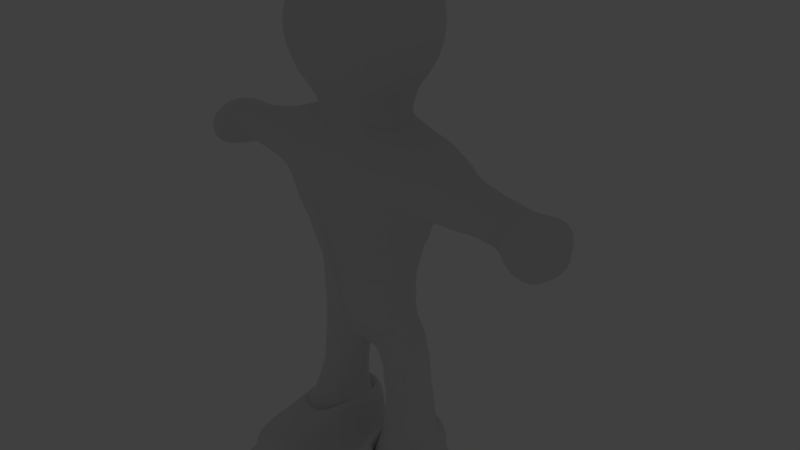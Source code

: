# Source: Guy4.blend  (saved by Blender 2.78.0; exported with 4.5.12 LTS)
import bpy
from mathutils import Matrix  # noqa: F401  (used for matrix-valued properties, if any)

bpy.ops.wm.read_factory_settings(use_empty=True)
scene = bpy.context.scene
scene.name = 'Scene'

# ---- collections
col_collection_1 = bpy.data.collections.new('Collection 1'); scene.collection.children.link(col_collection_1)
col_collection_20 = bpy.data.collections.new('Collection 20'); scene.collection.children.link(col_collection_20)
col_collection_20.hide_render = True
col_collection_20.hide_viewport = True

# ---- materials (node trees are filled in below, after node groups)
mat_material_001 = bpy.data.materials.new('Material.001')
mat_material_001.alpha_threshold = 0.0
mat_material_001.use_transparent_shadow = False
mat_material_001.roughness = 0.5

# ---- material node trees

# ---- world
world_world = bpy.data.worlds.new('World'); scene.world = world_world
world_world.color = (0.05088, 0.05088, 0.05088)
world_world.use_sun_shadow = False
world_world.sun_shadow_jitter_overblur = 0.0
world_world.cycles.sampling_method = 'MANUAL'

# ---- cameras
cam_camera = bpy.data.cameras.new('Camera')
cam_camera.clip_end = 100.0
cam_camera.lens = 35.0
cam_camera.sensor_width = 32.0
cam_camera.sensor_height = 18.0
cam_camera.ortho_scale = 7.314
cam_camera.dof.focus_distance = 0.0
cam_camera.dof.aperture_fstop = 128.0

# ---- lights
light_lamp = bpy.data.lights.new('Lamp', 'POINT')
light_lamp.transmission_factor = 0.0
light_lamp.cutoff_distance = 30.0
light_lamp.energy = 100.0
light_lamp.shadow_buffer_clip_start = 1.001
light_lamp.shadow_soft_size = 0.1
light_lamp.shadow_maximum_resolution = 0.006
light_lamp.use_absolute_resolution = True

# ---- meshes
me_cube_001 = bpy.data.meshes.new('Cube.001')
me_cube_001.from_pydata([(-1.644, -1.025, -0.927), (-1.204, -0.7299, 0.427), (-1.644, 1.025, -0.927), (-1.204, 0.7301, 0.427), (1.636, -1.371, -0.927), (1.26, -0.7678, 0.9), (1.636, 1.371, -0.927), (1.26, 0.7678, 0.9), (-1.644, 0.6153, -0.927), (-1.644, 0.2052, -0.927), (-1.644, -0.2049, -0.927), (-1.644, -0.615, -0.927), (-1.748, -1.025, -0.4352), (-1.477, -0.811, -0.2), (-1.355, -0.7752, 0.1454), (-1.211, 0.001149, 0.6447), (-1.355, 0.7755, 0.1454), (-1.477, 0.8113, -0.2), (-1.748, 1.025, -0.4352), (1.19, 1.371, -0.927), (0.1682, 1.052, -0.927), (-0.1636, 0.9387, -0.927), (-1.024, 0.9659, -0.927), (-0.1419, 0.8167, 0.8548), (0.1466, 0.9157, 1.0), (1.307, 0.7316, 0.2), (1.356, 0.9094, -0.2), (1.56, 1.371, -0.5042), (1.636, -0.8225, -0.927), (1.636, -0.2742, -0.927), (1.636, 0.2742, -0.927), (1.636, 0.8225, -0.927), (1.376, 0.3365, 1.0), (1.376, -0.3365, 1.0), (1.307, -0.7316, 0.2), (1.356, -0.9094, -0.2), (1.56, -1.371, -0.5042), (-1.024, -0.9656, -0.927), (-0.1636, -0.9309, -0.927), (0.1682, -1.045, -0.927), (1.19, -1.371, -0.927), (0.1466, -0.908, 1.0), (-0.1419, -0.8089, 0.8548), (1.217, 0.5457, 1.0), (1.217, 0.2, 1.0), (1.217, -0.2, 1.0), (1.217, -0.5457, 1.0), (0.1466, 0.5509, 1.0), (0.1466, -0.5433, 1.0), (-0.1089, 0.4916, 1.0), (-0.228, 0.1784, 1.0), (-0.228, -0.1782, 1.0), (-0.1089, -0.4838, 1.0), (-0.7392, 0.4194, 0.8729), (-0.756, 0.1624, 1.0), (-0.756, -0.1621, 1.0), (-0.7392, -0.4189, 0.8729), (-1.024, 0.5598, -0.927), (-1.024, 0.1867, -0.927), (-1.024, -0.1864, -0.927), (-1.024, -0.5596, -0.927), (-0.1636, 0.5648, -0.927), (-0.3401, 0.2051, -0.927), (-0.3401, -0.205, -0.927), (-0.3401, -0.615, -0.927), (0.1682, 0.633, -0.927), (0.3401, 0.23, -0.927), (0.3401, -0.23, -0.927), (0.3401, -0.69, -0.927), (1.19, 0.69, -0.927), (1.19, 0.23, -0.927), (1.19, -0.23, -0.927), (1.19, -0.69, -0.927), (1.19, -1.371, -0.346), (0.1682, -1.045, -0.346), (-0.1636, -0.9309, -0.346), (-1.024, -0.9656, -0.346), (1.217, -0.9094, -0.2), (0.1466, -0.908, -0.2), (-0.1419, -0.8089, -0.2), (-0.8926, -0.811, -0.2), (1.038, -0.9094, 0.2), (0.1466, -0.908, 0.2), (-0.1419, -0.8089, 0.2), (-0.9105, -0.811, 0.2), (1.217, -0.9094, 0.6), (0.1466, -0.908, 0.6), (-0.1419, -0.8089, 0.5717), (-0.9105, -0.811, 0.5085), (1.56, 0.8225, -0.5042), (1.56, 0.2742, -0.5042), (1.56, -0.2742, -0.5042), (1.56, -0.8225, -0.5042), (1.356, 0.5457, -0.2), (1.356, 0.2, -0.2), (1.356, -0.2, -0.2), (1.356, -0.5457, -0.2), (1.356, 0.439, 0.2), (1.356, 0.1609, 0.2), (1.356, -0.1609, 0.2), (1.356, -0.439, 0.2), (1.356, 0.5457, 0.6), (1.376, 0.2, 0.6), (1.376, -0.2, 0.6), (1.356, -0.5457, 0.6), (-1.024, 0.9659, -0.346), (-0.1636, 0.9387, -0.346), (0.1682, 1.052, -0.346), (1.19, 1.371, -0.346), (-0.8926, 0.8113, -0.2), (-0.1419, 0.8167, -0.2), (0.1466, 0.9157, -0.2), (1.217, 0.9094, -0.2), (-0.9105, 0.8113, 0.2), (-0.1419, 0.8167, 0.2), (0.1466, 0.9157, 0.2), (1.038, 0.9094, 0.2), (-0.9105, 0.8113, 0.5085), (-0.1419, 0.8167, 0.5717), (0.1466, 0.9157, 0.6), (1.217, 0.9094, 0.6), (-1.748, -0.615, -0.4352), (-1.748, -0.2049, -0.4352), (-1.748, 0.2052, -0.4352), (-1.748, 0.6153, -0.4352), (-1.562, -0.4865, -0.2), (-1.562, -0.1621, -0.2), (-1.562, 0.1624, -0.2), (-1.562, 0.4868, -0.2), (-1.562, -0.4651, 0.1454), (-1.562, -0.1549, 0.1454), (-1.562, 0.1552, 0.1454), (-1.562, 0.4654, 0.1454), (-1.505, -0.4698, 0.4039), (-1.505, -0.1468, 0.3438), (-1.505, 0.1471, 0.3438), (-1.505, 0.4701, 0.4039), (-0.6717, 0.6569, 0.7168), (-0.6717, -0.653, 0.7119), (-1.282, 0.457, 0.582), (-1.32, -0.425, 0.6077), (0.8871, 0.6, 0.2764), (0.8871, 0.2, 0.2764), (0.8871, -0.2, 0.2764), (0.8871, -0.6, 0.2764), (0.2957, 0.6, 0.2764), (0.2957, 0.2, 0.2764), (0.2957, -0.2, 0.2764), (0.2957, -0.6, 0.2764), (-0.2957, 0.6, 0.2764), (-0.2957, 0.2, 0.2764), (-0.2957, -0.2, 0.2764), (-0.2957, -0.6, 0.2764)], [], [(25, 120, 7), (72, 28, 4, 40), (34, 104, 5), (46, 48, 41, 5), (48, 52, 42, 41), (52, 56, 138, 42), (101, 97, 25), (7, 43, 44, 32), (32, 44, 45, 33), (33, 45, 46, 5), (7, 24, 47, 43), (44, 43, 141, 142), (49, 50, 150, 149), (46, 45, 143, 144), (24, 23, 49, 47), (51, 52, 152, 151), (47, 49, 149, 145), (45, 44, 142, 143), (23, 137, 53, 49), (49, 53, 54, 50), (50, 54, 55, 51), (51, 55, 56, 52), (53, 139, 54), (54, 15, 55), (55, 15, 140), (11, 60, 37, 0), (60, 64, 38, 37), (64, 68, 39, 38), (68, 72, 40, 39), (2, 22, 57, 8), (8, 57, 58, 9), (9, 58, 59, 10), (10, 59, 60, 11), (22, 21, 61, 57), (57, 61, 62, 58), (58, 62, 63, 59), (59, 63, 64, 60), (21, 20, 65, 61), (61, 65, 66, 62), (62, 66, 67, 63), (63, 67, 68, 64), (20, 19, 69, 65), (65, 69, 70, 66), (66, 70, 71, 67), (67, 71, 72, 68), (19, 6, 31, 69), (69, 31, 30, 70), (70, 30, 29, 71), (71, 29, 28, 72), (37, 76, 12, 0), (76, 80, 13, 12), (80, 84, 14, 13), (84, 88, 1, 14), (4, 36, 73, 40), (40, 73, 74, 39), (39, 74, 75, 38), (38, 75, 76, 37), (36, 35, 77, 73), (73, 77, 78, 74), (74, 78, 79, 75), (75, 79, 80, 76), (35, 34, 81, 77), (77, 81, 82, 78), (78, 82, 83, 79), (79, 83, 84, 80), (34, 5, 85), (81, 85, 86, 82), (82, 86, 87, 83), (83, 87, 88, 84), (85, 81, 34), (85, 5, 41, 86), (86, 41, 42, 87), (87, 42, 138, 88), (28, 92, 36, 4), (92, 96, 35, 36), (96, 100, 34, 35), (100, 104, 34), (6, 27, 89, 31), (31, 89, 90, 30), (30, 90, 91, 29), (29, 91, 92, 28), (27, 26, 93, 89), (89, 93, 94, 90), (90, 94, 95, 91), (91, 95, 96, 92), (26, 25, 97, 93), (93, 97, 98, 94), (94, 98, 99, 95), (95, 99, 100, 96), (25, 7, 101), (97, 101, 102, 98), (98, 102, 103, 99), (99, 103, 104, 100), (101, 7, 32, 102), (102, 32, 33, 103), (103, 33, 5, 104), (19, 108, 27, 6), (108, 112, 26, 27), (112, 116, 25, 26), (116, 120, 25), (2, 18, 105, 22), (22, 105, 106, 21), (21, 106, 107, 20), (20, 107, 108, 19), (18, 17, 109, 105), (105, 109, 110, 106), (106, 110, 111, 107), (107, 111, 112, 108), (17, 16, 113, 109), (109, 113, 114, 110), (110, 114, 115, 111), (111, 115, 116, 112), (16, 3, 117, 113), (113, 117, 118, 114), (114, 118, 119, 115), (115, 119, 120, 116), (117, 3, 137), (118, 23, 24, 119), (119, 24, 7, 120), (8, 124, 18, 2), (124, 128, 17, 18), (128, 132, 16, 17), (132, 136, 3, 16), (0, 12, 121, 11), (11, 121, 122, 10), (10, 122, 123, 9), (9, 123, 124, 8), (12, 13, 125, 121), (121, 125, 126, 122), (122, 126, 127, 123), (123, 127, 128, 124), (13, 14, 129, 125), (125, 129, 130, 126), (126, 130, 131, 127), (127, 131, 132, 128), (14, 1, 133, 129), (129, 133, 134, 130), (130, 134, 135, 131), (131, 135, 136, 132), (133, 140, 134), (134, 15, 135), (135, 15, 139), (137, 23, 118, 117), (53, 137, 3), (138, 56, 1), (88, 138, 1), (139, 53, 3), (136, 139, 3), (56, 140, 1), (140, 133, 1), (141, 145, 146, 142), (142, 146, 147, 143), (143, 147, 148, 144), (145, 149, 150, 146), (146, 150, 151, 147), (147, 151, 152, 148), (48, 46, 144, 148), (43, 47, 145, 141), (52, 48, 148, 152), (50, 51, 151, 150), (54, 139, 15), (139, 136, 135), (134, 140, 15), (140, 56, 55)])
me_cube_001.use_remesh_preserve_volume = False
me_cube_001.use_remesh_preserve_attributes = False
me_cube_001.use_mirror_vertex_groups = False
me_cube_001.update()
me_cube = bpy.data.meshes.new('Cube')
me_cube.from_pydata([(-1.644, -1.025, -0.927), (-1.204, -0.7299, 0.427), (-1.644, 1.025, -0.927), (-1.204, 0.7301, 0.427), (1.636, -1.371, -0.927), (1.26, -0.7678, 0.9), (1.636, 1.371, -0.927), (1.26, 0.7678, 0.9), (-1.644, 0.6153, -0.927), (-1.644, 0.2052, -0.927), (-1.644, -0.2049, -0.927), (-1.644, -0.615, -0.927), (-1.748, -1.025, -0.4352), (-1.477, -0.811, -0.2), (-1.355, -0.7752, 0.1454), (-1.211, 0.001149, 0.6447), (-1.355, 0.7755, 0.1454), (-1.477, 0.8113, -0.2), (-1.748, 1.025, -0.4352), (1.19, 1.371, -0.927), (0.1682, 1.052, -0.927), (-0.1636, 0.9387, -0.927), (-1.024, 0.9659, -0.927), (-0.1419, 0.8167, 0.8548), (0.1466, 0.9157, 1.0), (1.307, 0.7316, 0.2), (1.356, 0.9094, -0.2), (1.56, 1.371, -0.5042), (1.636, -0.8225, -0.927), (1.636, -0.2742, -0.927), (1.636, 0.2742, -0.927), (1.636, 0.8225, -0.927), (1.376, 0.3365, 1.0), (1.376, -0.3365, 1.0), (1.307, -0.7316, 0.2), (1.356, -0.9094, -0.2), (1.56, -1.371, -0.5042), (-1.024, -0.9656, -0.927), (-0.1636, -0.9309, -0.927), (0.1682, -1.045, -0.927), (1.19, -1.371, -0.927), (0.1466, -0.908, 1.0), (-0.1419, -0.8089, 0.8548), (1.217, 0.5457, 1.0), (1.217, 0.2, 1.0), (1.217, -0.2, 1.0), (1.217, -0.5457, 1.0), (0.1466, 0.5509, 1.0), (0.1466, -0.5433, 1.0), (-0.1089, 0.4916, 1.0), (-0.228, 0.1784, 1.0), (-0.228, -0.1782, 1.0), (-0.1089, -0.4838, 1.0), (-0.7392, 0.4194, 0.8729), (-0.756, 0.1624, 1.0), (-0.756, -0.1621, 1.0), (-0.7392, -0.4189, 0.8729), (-1.024, 0.5598, -0.927), (-1.024, 0.1867, -0.927), (-1.024, -0.1864, -0.927), (-1.024, -0.5596, -0.927), (-0.1636, 0.5648, -0.927), (-0.3401, 0.2051, -0.927), (-0.3401, -0.205, -0.927), (-0.3401, -0.615, -0.927), (0.1682, 0.633, -0.927), (0.3401, 0.23, -0.927), (0.3401, -0.23, -0.927), (0.3401, -0.69, -0.927), (1.19, 0.69, -0.927), (1.19, 0.23, -0.927), (1.19, -0.23, -0.927), (1.19, -0.69, -0.927), (1.19, -1.371, -0.346), (0.1682, -1.045, -0.346), (-0.1636, -0.9309, -0.346), (-1.024, -0.9656, -0.346), (1.217, -0.9094, -0.2), (0.1466, -0.908, -0.2), (-0.1419, -0.8089, -0.2), (-0.8926, -0.811, -0.2), (1.038, -0.9094, 0.2), (0.1466, -0.908, 0.2), (-0.1419, -0.8089, 0.2), (-0.9105, -0.811, 0.2), (1.217, -0.9094, 0.6), (0.1466, -0.908, 0.6), (-0.1419, -0.8089, 0.5717), (-0.9105, -0.811, 0.5085), (1.56, 0.8225, -0.5042), (1.56, 0.2742, -0.5042), (1.56, -0.2742, -0.5042), (1.56, -0.8225, -0.5042), (1.356, 0.5457, -0.2), (1.356, 0.2, -0.2), (1.356, -0.2, -0.2), (1.356, -0.5457, -0.2), (1.356, 0.439, 0.2), (1.356, 0.1609, 0.2), (1.356, -0.1609, 0.2), (1.356, -0.439, 0.2), (1.356, 0.5457, 0.6), (1.376, 0.2, 0.6), (1.376, -0.2, 0.6), (1.356, -0.5457, 0.6), (-1.024, 0.9659, -0.346), (-0.1636, 0.9387, -0.346), (0.1682, 1.052, -0.346), (1.19, 1.371, -0.346), (-0.8926, 0.8113, -0.2), (-0.1419, 0.8167, -0.2), (0.1466, 0.9157, -0.2), (1.217, 0.9094, -0.2), (-0.9105, 0.8113, 0.2), (-0.1419, 0.8167, 0.2), (0.1466, 0.9157, 0.2), (1.038, 0.9094, 0.2), (-0.9105, 0.8113, 0.5085), (-0.1419, 0.8167, 0.5717), (0.1466, 0.9157, 0.6), (1.217, 0.9094, 0.6), (-1.748, -0.615, -0.4352), (-1.748, -0.2049, -0.4352), (-1.748, 0.2052, -0.4352), (-1.748, 0.6153, -0.4352), (-1.562, -0.4865, -0.2), (-1.562, -0.1621, -0.2), (-1.562, 0.1624, -0.2), (-1.562, 0.4868, -0.2), (-1.562, -0.4651, 0.1454), (-1.562, -0.1549, 0.1454), (-1.562, 0.1552, 0.1454), (-1.562, 0.4654, 0.1454), (-1.505, -0.4698, 0.4039), (-1.505, -0.1468, 0.3438), (-1.505, 0.1471, 0.3438), (-1.505, 0.4701, 0.4039), (-0.6717, 0.6569, 0.7168), (-0.6717, -0.653, 0.7119), (-1.282, 0.457, 0.582), (-1.32, -0.425, 0.6077), (0.8871, 0.6, 0.2764), (0.8871, 0.2, 0.2764), (0.8871, -0.2, 0.2764), (0.8871, -0.6, 0.2764), (0.2957, 0.6, 0.2764), (0.2957, 0.2, 0.2764), (0.2957, -0.2, 0.2764), (0.2957, -0.6, 0.2764), (-0.2957, 0.6, 0.2764), (-0.2957, 0.2, 0.2764), (-0.2957, -0.2, 0.2764), (-0.2957, -0.6, 0.2764)], [], [(25, 120, 7), (72, 28, 4, 40), (34, 104, 5), (46, 48, 41, 5), (48, 52, 42, 41), (52, 56, 138, 42), (101, 97, 25), (7, 43, 44, 32), (32, 44, 45, 33), (33, 45, 46, 5), (7, 24, 47, 43), (44, 43, 141, 142), (49, 50, 150, 149), (46, 45, 143, 144), (24, 23, 49, 47), (51, 52, 152, 151), (47, 49, 149, 145), (45, 44, 142, 143), (23, 137, 53, 49), (49, 53, 54, 50), (50, 54, 55, 51), (51, 55, 56, 52), (53, 139, 54), (54, 15, 55), (55, 15, 140), (11, 60, 37, 0), (60, 64, 38, 37), (64, 68, 39, 38), (68, 72, 40, 39), (2, 22, 57, 8), (8, 57, 58, 9), (9, 58, 59, 10), (10, 59, 60, 11), (22, 21, 61, 57), (57, 61, 62, 58), (58, 62, 63, 59), (59, 63, 64, 60), (21, 20, 65, 61), (61, 65, 66, 62), (62, 66, 67, 63), (63, 67, 68, 64), (20, 19, 69, 65), (65, 69, 70, 66), (66, 70, 71, 67), (67, 71, 72, 68), (19, 6, 31, 69), (69, 31, 30, 70), (70, 30, 29, 71), (71, 29, 28, 72), (37, 76, 12, 0), (76, 80, 13, 12), (80, 84, 14, 13), (84, 88, 1, 14), (4, 36, 73, 40), (40, 73, 74, 39), (39, 74, 75, 38), (38, 75, 76, 37), (36, 35, 77, 73), (73, 77, 78, 74), (74, 78, 79, 75), (75, 79, 80, 76), (35, 34, 81, 77), (77, 81, 82, 78), (78, 82, 83, 79), (79, 83, 84, 80), (34, 5, 85), (81, 85, 86, 82), (82, 86, 87, 83), (83, 87, 88, 84), (85, 81, 34), (85, 5, 41, 86), (86, 41, 42, 87), (87, 42, 138, 88), (28, 92, 36, 4), (92, 96, 35, 36), (96, 100, 34, 35), (100, 104, 34), (6, 27, 89, 31), (31, 89, 90, 30), (30, 90, 91, 29), (29, 91, 92, 28), (27, 26, 93, 89), (89, 93, 94, 90), (90, 94, 95, 91), (91, 95, 96, 92), (26, 25, 97, 93), (93, 97, 98, 94), (94, 98, 99, 95), (95, 99, 100, 96), (25, 7, 101), (97, 101, 102, 98), (98, 102, 103, 99), (99, 103, 104, 100), (101, 7, 32, 102), (102, 32, 33, 103), (103, 33, 5, 104), (19, 108, 27, 6), (108, 112, 26, 27), (112, 116, 25, 26), (116, 120, 25), (2, 18, 105, 22), (22, 105, 106, 21), (21, 106, 107, 20), (20, 107, 108, 19), (18, 17, 109, 105), (105, 109, 110, 106), (106, 110, 111, 107), (107, 111, 112, 108), (17, 16, 113, 109), (109, 113, 114, 110), (110, 114, 115, 111), (111, 115, 116, 112), (16, 3, 117, 113), (113, 117, 118, 114), (114, 118, 119, 115), (115, 119, 120, 116), (117, 3, 137), (118, 23, 24, 119), (119, 24, 7, 120), (8, 124, 18, 2), (124, 128, 17, 18), (128, 132, 16, 17), (132, 136, 3, 16), (0, 12, 121, 11), (11, 121, 122, 10), (10, 122, 123, 9), (9, 123, 124, 8), (12, 13, 125, 121), (121, 125, 126, 122), (122, 126, 127, 123), (123, 127, 128, 124), (13, 14, 129, 125), (125, 129, 130, 126), (126, 130, 131, 127), (127, 131, 132, 128), (14, 1, 133, 129), (129, 133, 134, 130), (130, 134, 135, 131), (131, 135, 136, 132), (133, 140, 134), (134, 15, 135), (135, 15, 139), (137, 23, 118, 117), (53, 137, 3), (138, 56, 1), (88, 138, 1), (139, 53, 3), (136, 139, 3), (56, 140, 1), (140, 133, 1), (141, 145, 146, 142), (142, 146, 147, 143), (143, 147, 148, 144), (145, 149, 150, 146), (146, 150, 151, 147), (147, 151, 152, 148), (48, 46, 144, 148), (43, 47, 145, 141), (52, 48, 148, 152), (50, 51, 151, 150), (54, 139, 15), (139, 136, 135), (134, 140, 15), (140, 56, 55)])
me_cube.use_remesh_preserve_volume = False
me_cube.use_remesh_preserve_attributes = False
me_cube.use_mirror_vertex_groups = False
me_cube.update()
me_icosphere = bpy.data.meshes.new('Icosphere')
me_icosphere.from_pydata([(-1.0, 4.441e-16, 2.989), (-0.4472, -0.5257, 2.265), (-0.4472, -0.8506, 3.265), (-0.4472, 4.441e-16, 3.883), (-0.4472, 0.8506, 3.265), (-0.4472, 0.5257, 2.265), (-0.8507, -0.5, 3.151), (-0.8507, -0.309, 2.563), (-0.5257, -0.809, 2.726), (-0.5257, 4.441e-16, 2.138), (-0.8507, 0.309, 2.563), (-0.8507, 4.441e-16, 3.514), (-0.5257, -0.5, 3.677), (-0.8507, 0.5, 3.151), (-0.5257, 0.5, 3.677), (-0.5257, 0.809, 2.726), (-0.4762, 2.995e-16, 1.846), (-0.4543, -0.3546, 1.932), (-1.878, 0.151, 1.041), (-0.4543, 0.3546, 1.932), (-0.9131, -0.6636, 1.406), (-0.7799, -0.07063, 1.873), (-0.8523, -0.5659, 1.661), (-0.742, 0.4867, 1.781), (-1.026, -0.4795, 1.054), (-1.069, 0.07969, 0.6106), (-0.8453, 0.6074, 1.475), (-0.859, -0.5563, 0.7574), (-1.095, 0.1416, 0.8987), (-0.9618, 0.4859, 0.9815), (-0.7526, -0.3236, 0.1116), (-0.702, 0.4875, 0.7005), (-0.903, -7.385e-10, 0.1115), (-0.9595, -5.678e-11, 0.3371), (-0.7427, -0.4505, 0.4531), (-0.7076, -0.2648, -0.05838), (-0.6773, 0.4329, 0.511), (-0.6402, -0.2905, -0.5446), (-0.6838, -0.2648, -0.3012), (-0.6042, 0.4152, 0.2741), (-0.8113, -2.593e-09, -0.4036), (-0.81, -1.693e-09, -0.02149), (-0.6039, 0.3427, 0.02244), (-0.8374, 1.327e-10, -0.5971), (-0.573, -0.3394, -0.7837), (-0.5667, 0.3427, -0.2488), (-0.8875, -1.488e-09, -0.8421), (-0.1506, 0.1261, -1.45), (-0.5997, 0.3061, -0.5442), (-0.5377, -0.2842, -1.205), (-0.6171, 0.3115, -0.7324), (-0.8452, -0.136, -1.187), (-0.5385, 0.4862, -1.116), (-0.8571, 0.2748, -1.108), (-0.3828, 0.4181, -1.522), (-0.213, -0.1019, -1.207), (-0.7765, -0.2085, -1.883), (-0.4859, -0.2393, -1.79), (-0.3596, 0.2799, -2.162), (-0.8172, 0.4069, -1.801), (-0.9508, 0.0794, -1.925), (-0.639, 0.5076, -2.162), (-0.2467, 0.02951, -1.774), (-0.7652, -0.4504, -2.467), (-0.4481, -0.2461, -2.492), (-0.4445, 0.488, -2.744), (-0.9538, 0.3594, -2.195), (-0.9967, -0.2077, -2.505), (-0.7564, 0.5413, -2.744), (-0.3099, 0.1516, -2.398), (-0.8429, -0.9059, -2.815), (-0.4392, -0.4406, -2.703), (-0.3978, 0.4237, -3.007), (-0.9836, 0.4285, -2.661), (-1.051, -0.6043, -2.724), (-0.8166, 0.5477, -3.007), (-0.2588, 0.1733, -2.678), (-0.859, -1.0, -3.007), (-0.4522, -0.6468, -3.007), (-0.6018, -0.1643, -3.007), (-0.9983, 0.3214, -3.007), (-1.042, -0.8771, -3.007), (-0.8243, -0.1263, -3.007), (-0.3042, 0.2029, -3.007), (-1.567, 0.1281, 0.9919), (-1.531, -0.4866, 1.394), (-1.166, -0.07089, 1.74), (-1.161, -0.4917, 1.594), (-1.599, -0.4341, 1.076), (-1.214, 0.382, 1.719), (-1.381, 0.4699, 1.389), (-1.589, 0.2924, 1.042), (-2.629, 0.2311, 0.6986), (-1.886, -0.4092, 1.354), (-1.724, -0.05463, 1.57), (-1.769, -0.3081, 1.529), (-1.988, -0.3654, 1.085), (-1.645, 0.2121, 1.516), (-1.764, 0.3167, 1.34), (-1.833, 0.279, 1.128), (-2.232, 0.1959, 1.016), (-2.282, -0.2911, 1.277), (-2.083, -0.01722, 1.464), (-2.174, -0.2896, 1.479), (-2.347, -0.2879, 1.051), (-2.083, 0.1795, 1.461), (-2.188, 0.2929, 1.258), (-2.215, 0.2917, 1.085), (-2.649, -0.5492, 1.133), (-2.372, 0.02984, 1.476), (-2.467, -0.3983, 1.439), (-2.771, -0.425, 0.7813), (-2.432, 0.3741, 1.252), (-2.465, 0.4165, 1.121), (-2.448, 0.3571, 0.987), (-2.858, 0.2706, 0.7692), (-3.009, 0.1225, 1.152), (-2.92, -0.3878, 1.181), (-2.744, 0.07233, 1.505), (-2.796, -0.3166, 1.419), (-2.966, -0.167, 0.8447), (-2.719, 0.4571, 1.326), (-2.776, 0.5004, 1.152), (-2.848, 0.3228, 0.8821), (0.0, -1.0, 2.989), (0.0, -0.809, 2.401), (0.0, -0.309, 3.94), (0.0, -0.809, 3.576), (0.0, 0.809, 3.576), (0.0, 0.309, 3.94), (0.0, 0.809, 2.401), (0.0, 1.0, 2.989), (0.0, 0.5457, 2.023), (0.0, -0.5457, 2.023), (0.0, 0.6986, 1.668), (0.0, -0.6717, 1.719), (0.0, 0.8116, 1.32), (0.0, -0.8104, 1.371), (0.0, 0.8116, 1.06), (0.0, -0.8831, 1.015), (0.0, 0.7659, 0.7127), (0.0, -0.7227, 0.6386), (0.0, 0.6913, 0.3143), (0.0, -0.6681, 0.2428), (0.0, 0.6278, 0.1253), (0.0, -0.6123, 0.012), (0.0, 0.5274, -0.03685), (0.0, -0.5352, -0.1975), (0.0, 0.5315, -0.2406), (0.0, -0.5352, -0.2438), (0.0, 0.5497, -0.4908), (0.0, -0.5003, -0.5392), (0.0, -0.2627, -1.192), (0.0, 0.4636, -0.8429), (0.0, 0.2898, -1.089), (0.0, -0.4361, -0.8398)], [], [(0, 7, 6), (1, 7, 9), (0, 6, 11), (0, 11, 13), (0, 13, 10), (2, 8, 124), (3, 12, 126), (4, 14, 128), (5, 15, 130), (1, 133, 125), (2, 124, 127), (3, 126, 129), (4, 128, 131), (5, 132, 19), (130, 15, 131), (15, 4, 131), (128, 14, 129), (14, 3, 129), (126, 12, 127), (12, 2, 127), (124, 8, 125), (8, 1, 125), (9, 17, 1), (9, 19, 16), (10, 15, 5), (10, 13, 15), (13, 4, 15), (13, 14, 4), (13, 11, 14), (11, 3, 14), (11, 12, 3), (11, 6, 12), (6, 2, 12), (9, 10, 5), (9, 7, 10), (7, 0, 10), (6, 8, 2), (6, 7, 8), (7, 1, 8), (44, 55, 155), (17, 135, 133), (17, 21, 22), (19, 134, 23), (19, 21, 16), (22, 137, 135), (22, 86, 87), (23, 136, 26), (24, 84, 28), (26, 138, 29), (29, 90, 26), (21, 89, 86), (20, 139, 137), (138, 31, 29), (28, 31, 25), (139, 27, 141), (24, 25, 27), (140, 36, 31), (25, 34, 27), (25, 36, 33), (141, 34, 143), (51, 57, 49), (142, 39, 36), (33, 39, 32), (143, 30, 145), (33, 30, 34), (32, 35, 30), (32, 42, 41), (145, 35, 147), (144, 42, 39), (41, 45, 40), (147, 38, 149), (41, 38, 35), (146, 45, 42), (40, 37, 38), (40, 48, 43), (38, 151, 149), (45, 150, 48), (43, 44, 37), (43, 50, 46), (37, 155, 151), (48, 153, 50), (152, 55, 47), (50, 52, 53), (154, 52, 153), (152, 54, 154), (47, 62, 58), (53, 59, 60), (54, 59, 52), (47, 61, 54), (46, 53, 51), (46, 49, 44), (61, 66, 59), (58, 68, 61), (56, 67, 63), (57, 69, 62), (58, 69, 65), (49, 62, 55), (51, 60, 56), (64, 76, 69), (65, 76, 72), (63, 71, 64), (67, 73, 74), (68, 73, 66), (60, 66, 67), (56, 64, 57), (70, 78, 71), (74, 80, 81), (75, 80, 73), (72, 82, 75), (70, 81, 77), (63, 74, 70), (65, 75, 68), (78, 77, 79), (78, 79, 83), (81, 80, 82), (79, 77, 82), (77, 81, 82), (72, 83, 79), (71, 83, 76), (91, 98, 90), (91, 18, 99), (86, 95, 87), (86, 97, 94), (28, 91, 29), (26, 89, 23), (24, 85, 88), (20, 87, 85), (95, 102, 103), (94, 105, 102), (96, 101, 104), (18, 104, 100), (90, 97, 89), (85, 95, 93), (84, 96, 18), (88, 93, 96), (104, 92, 100), (101, 110, 108), (106, 112, 105), (107, 113, 106), (18, 107, 99), (99, 106, 98), (98, 105, 97), (93, 103, 101), (114, 122, 113), (92, 123, 114), (110, 118, 119), (112, 118, 109), (104, 108, 111), (105, 109, 102), (103, 109, 110), (100, 114, 107), (119, 116, 117), (121, 116, 118), (116, 120, 117), (116, 123, 115), (112, 122, 121), (108, 119, 117), (92, 120, 115), (111, 117, 120), (1, 17, 133), (5, 130, 132), (9, 16, 17), (9, 5, 19), (44, 49, 55), (17, 22, 135), (17, 16, 21), (19, 132, 134), (19, 23, 21), (22, 20, 137), (22, 21, 86), (23, 134, 136), (24, 88, 84), (26, 136, 138), (29, 91, 90), (21, 23, 89), (20, 24, 139), (138, 140, 31), (28, 29, 31), (139, 24, 27), (24, 28, 25), (140, 142, 36), (25, 33, 34), (25, 31, 36), (141, 27, 34), (51, 56, 57), (142, 144, 39), (33, 36, 39), (143, 34, 30), (33, 32, 30), (32, 41, 35), (32, 39, 42), (145, 30, 35), (144, 146, 42), (41, 42, 45), (147, 35, 38), (41, 40, 38), (146, 148, 45), (40, 43, 37), (40, 45, 48), (38, 37, 151), (45, 148, 150), (43, 46, 44), (43, 48, 50), (37, 44, 155), (48, 150, 153), (152, 155, 55), (50, 153, 52), (154, 54, 52), (152, 47, 54), (47, 55, 62), (53, 52, 59), (54, 61, 59), (47, 58, 61), (46, 50, 53), (46, 51, 49), (61, 68, 66), (58, 65, 68), (56, 60, 67), (57, 64, 69), (58, 62, 69), (49, 57, 62), (51, 53, 60), (64, 71, 76), (65, 69, 76), (63, 70, 71), (67, 66, 73), (68, 75, 73), (60, 59, 66), (56, 63, 64), (70, 77, 78), (74, 73, 80), (75, 82, 80), (72, 79, 82), (70, 74, 81), (63, 67, 74), (65, 72, 75), (72, 76, 83), (71, 78, 83), (91, 99, 98), (91, 84, 18), (86, 94, 95), (86, 89, 97), (28, 84, 91), (26, 90, 89), (24, 20, 85), (20, 22, 87), (95, 94, 102), (94, 97, 105), (96, 93, 101), (18, 96, 104), (90, 98, 97), (85, 87, 95), (84, 88, 96), (88, 85, 93), (104, 111, 92), (101, 103, 110), (106, 113, 112), (107, 114, 113), (18, 100, 107), (99, 107, 106), (98, 106, 105), (93, 95, 103), (114, 123, 122), (92, 115, 123), (110, 109, 118), (112, 121, 118), (104, 101, 108), (105, 112, 109), (103, 102, 109), (100, 92, 114), (119, 118, 116), (121, 122, 116), (116, 115, 120), (116, 122, 123), (112, 113, 122), (108, 110, 119), (92, 111, 120), (111, 108, 117)])
me_icosphere.polygons.foreach_set('use_smooth', [True] * 278)
_uv = me_icosphere.uv_layers.new(name='UVMap')
_uv.uv.foreach_set('vector', [0.6747, 0.1552, 0.7117, 0.1078, 0.7316, 0.1608, 0.755, 0.07075, 0.7117, 0.1078, 0.6982, 0.04084, 0.6747, 0.1552, 0.7316, 0.1608, 0.7002, 0.2176, 0.942, 0.449, 0.9169, 0.5074, 0.8861, 0.4519, 0.942, 0.449, 0.8861, 0.4519, 0.911, 0.3934, 0.7747, 0.1619, 0.7644, 0.122, 0.8067, 0.1404, 0.7537, 0.2587, 0.7627, 0.2027, 0.8067, 0.234, 0.8412, 0.4537, 0.8547, 0.4963, 0.8071, 0.4779, 0.8592, 0.358, 0.8516, 0.4114, 0.8071, 0.3796, 0.755, 0.07075, 0.8067, 0.04158, 0.8067, 0.09049, 0.7747, 0.1619, 0.8067, 0.1404, 0.8067, 0.184, 0.7537, 0.2587, 0.8067, 0.234, 0.8067, 0.3003, 0.8412, 0.4537, 0.8071, 0.4779, 0.8071, 0.4312, 0.8592, 0.358, 0.8071, 0.3319, 0.8627, 0.3152, 0.8071, 0.3796, 0.8516, 0.4114, 0.8071, 0.4312, 0.8516, 0.4114, 0.8412, 0.4537, 0.8071, 0.4312, 0.8071, 0.4779, 0.8547, 0.4963, 0.8071, 0.5382, 0.8547, 0.4963, 0.8697, 0.55, 0.8071, 0.5382, 0.8067, 0.234, 0.7627, 0.2027, 0.8067, 0.184, 0.7627, 0.2027, 0.7747, 0.1619, 0.8067, 0.184, 0.8067, 0.1404, 0.7644, 0.122, 0.8067, 0.09049, 0.7644, 0.122, 0.755, 0.07075, 0.8067, 0.09049, 0.6982, 0.04084, 0.7472, 0.02774, 0.755, 0.07075, 0.9103, 0.3216, 0.8627, 0.3152, 0.8966, 0.2903, 0.911, 0.3934, 0.8516, 0.4114, 0.8592, 0.358, 0.911, 0.3934, 0.8861, 0.4519, 0.8516, 0.4114, 0.8861, 0.4519, 0.8412, 0.4537, 0.8516, 0.4114, 0.8861, 0.4519, 0.8547, 0.4963, 0.8412, 0.4537, 0.8861, 0.4519, 0.9169, 0.5074, 0.8547, 0.4963, 0.9169, 0.5074, 0.8697, 0.55, 0.8547, 0.4963, 0.7002, 0.2176, 0.7627, 0.2027, 0.7537, 0.2587, 0.7002, 0.2176, 0.7316, 0.1608, 0.7627, 0.2027, 0.7316, 0.1608, 0.7747, 0.1619, 0.7627, 0.2027, 0.9103, 0.3216, 0.911, 0.3934, 0.8592, 0.358, 0.6982, 0.04084, 0.7117, 0.1078, 0.6447, 0.09493, 0.7117, 0.1078, 0.6747, 0.1552, 0.6447, 0.09493, 0.7316, 0.1608, 0.7644, 0.122, 0.7747, 0.1619, 0.7316, 0.1608, 0.7117, 0.1078, 0.7644, 0.122, 0.7117, 0.1078, 0.755, 0.07075, 0.7644, 0.122, 0.6026, 0.4943, 0.6237, 0.5366, 0.6564, 0.4987, 0.1196, 0.321, 0.1677, 0.2898, 0.1677, 0.3217, 0.1196, 0.321, 0.08098, 0.3364, 0.08491, 0.2847, 0.5319, 0.3166, 0.4831, 0.2798, 0.5575, 0.2943, 0.5319, 0.3166, 0.5747, 0.3464, 0.5446, 0.3496, 0.08491, 0.2847, 0.1677, 0.2546, 0.1677, 0.2898, 0.2525, 0.4995, 0.2375, 0.5651, 0.2201, 0.5172, 0.5575, 0.2943, 0.4831, 0.2453, 0.5659, 0.2615, 0.1878, 0.4562, 0.09479, 0.4596, 0.1271, 0.4159, 0.5659, 0.2615, 0.4831, 0.2206, 0.5804, 0.2126, 0.1037, 0.3812, 0.04662, 0.4117, 0.05493, 0.3503, 0.2825, 0.5535, 0.2459, 0.6138, 0.2375, 0.5651, 0.08035, 0.2582, 0.1677, 0.2214, 0.1677, 0.2546, 0.4831, 0.2206, 0.5568, 0.1835, 0.5804, 0.2126, 0.6105, 0.1932, 0.5568, 0.1835, 0.6079, 0.1654, 0.1677, 0.2214, 0.08417, 0.1933, 0.1677, 0.1821, 0.06455, 0.2208, 0.02721, 0.1622, 0.08417, 0.1933, 0.4831, 0.1878, 0.5557, 0.1638, 0.5568, 0.1835, 0.02721, 0.1622, 0.09028, 0.1614, 0.08417, 0.1933, 0.6079, 0.1654, 0.5557, 0.1638, 0.6017, 0.1372, 0.1677, 0.1821, 0.09028, 0.1614, 0.1677, 0.1437, 0.5548, 0.5262, 0.5739, 0.5719, 0.5865, 0.5331, 0.4831, 0.1492, 0.548, 0.14, 0.5557, 0.1638, 0.6017, 0.1372, 0.548, 0.14, 0.5947, 0.1162, 0.1677, 0.1437, 0.08633, 0.1249, 0.1677, 0.1202, 0.04498, 0.139, 0.08633, 0.1249, 0.09028, 0.1614, 0.05208, 0.1177, 0.08984, 0.08956, 0.08633, 0.1249, 0.5947, 0.1162, 0.5476, 0.09721, 0.5857, 0.08774, 0.1677, 0.1202, 0.08984, 0.08956, 0.1677, 0.09803, 0.4831, 0.1296, 0.5476, 0.09721, 0.548, 0.14, 0.5857, 0.08774, 0.5424, 0.07068, 0.582, 0.05164, 0.1677, 0.09803, 0.09409, 0.06545, 0.1677, 0.07578, 0.06116, 0.0885, 0.09409, 0.06545, 0.08984, 0.08956, 0.4831, 0.09471, 0.5424, 0.07068, 0.5476, 0.09721, 0.06628, 0.05184, 0.101, 0.0412, 0.09409, 0.06545, 0.582, 0.05164, 0.5449, 0.04081, 0.5821, 0.03305, 0.09409, 0.06545, 0.1677, 0.04632, 0.1677, 0.07578, 0.5424, 0.07068, 0.4831, 0.0499, 0.5449, 0.04081, 0.06669, 0.0328, 0.1105, 0.01785, 0.101, 0.0412, 0.5821, 0.03305, 0.5447, 0.02241, 0.5835, 0.009061, 0.101, 0.0412, 0.1677, 0.01636, 0.1677, 0.04632, 0.5449, 0.04081, 0.4831, 0.01578, 0.5447, 0.02241, 0.6581, 0.5347, 0.6237, 0.5366, 0.6453, 0.5486, 0.4355, 0.6352, 0.3959, 0.6058, 0.4338, 0.6019, 0.3708, 0.6158, 0.3959, 0.6058, 0.3785, 0.6401, 0.3255, 0.5916, 0.3732, 0.5884, 0.3708, 0.6158, 0.6453, 0.5486, 0.6082, 0.5746, 0.6341, 0.6181, 0.4338, 0.6019, 0.4047, 0.5476, 0.4458, 0.5312, 0.3732, 0.5884, 0.4047, 0.5476, 0.3959, 0.6058, 0.3377, 0.5787, 0.3768, 0.5112, 0.3732, 0.5884, 0.471, 0.6244, 0.4338, 0.6019, 0.4704, 0.5943, 0.5594, 0.4945, 0.5865, 0.5331, 0.6026, 0.4943, 0.3768, 0.5112, 0.4035, 0.5109, 0.4047, 0.5476, 0.3426, 0.5099, 0.3753, 0.4574, 0.3768, 0.5112, 0.4728, 0.5532, 0.4623, 0.4774, 0.4947, 0.4891, 0.5739, 0.5719, 0.6012, 0.636, 0.6082, 0.5746, 0.6341, 0.6181, 0.6012, 0.636, 0.6351, 0.6715, 0.5865, 0.5331, 0.6082, 0.5746, 0.6237, 0.5366, 0.4704, 0.5943, 0.4458, 0.5312, 0.4728, 0.5532, 0.5567, 0.6414, 0.6007, 0.6636, 0.6012, 0.636, 0.6351, 0.6715, 0.6007, 0.6636, 0.6257, 0.6972, 0.5203, 0.6294, 0.5383, 0.6641, 0.5567, 0.6414, 0.4623, 0.4774, 0.3999, 0.4647, 0.4978, 0.4524, 0.3753, 0.4574, 0.3999, 0.4647, 0.4035, 0.5109, 0.4458, 0.5312, 0.4035, 0.5109, 0.4623, 0.4774, 0.5465, 0.5672, 0.5567, 0.6414, 0.5739, 0.5719, 0.4775, 0.6655, 0.5178, 0.6935, 0.5383, 0.6641, 0.4978, 0.4524, 0.4086, 0.4303, 0.5226, 0.4254, 0.3802, 0.4313, 0.4086, 0.4303, 0.3999, 0.4647, 0.3057, 0.3883, 0.3345, 0.3269, 0.3482, 0.3911, 0.5325, 0.451, 0.5226, 0.4254, 0.5431, 0.4327, 0.4947, 0.4891, 0.4978, 0.4524, 0.5325, 0.451, 0.3447, 0.4578, 0.3802, 0.4313, 0.3753, 0.4574, 0.2879, 0.2854, 0.319, 0.2431, 0.3125, 0.3281, 0.2879, 0.2854, 0.3125, 0.3281, 0.2921, 0.3693, 0.3391, 0.2509, 0.3606, 0.3657, 0.3345, 0.3269, 0.3125, 0.3281, 0.319, 0.2431, 0.3345, 0.3269, 0.319, 0.2431, 0.3391, 0.2509, 0.3345, 0.3269, 0.3057, 0.3883, 0.2921, 0.3693, 0.3125, 0.3281, 0.5383, 0.6641, 0.602, 0.6955, 0.6007, 0.6636, 0.0774, 0.4507, 0.03896, 0.4568, 0.04662, 0.4117, 0.0774, 0.4507, 0.07132, 0.4873, 0.05817, 0.4741, 0.2375, 0.5651, 0.1598, 0.5587, 0.2201, 0.5172, 0.2375, 0.5651, 0.1886, 0.615, 0.1736, 0.5854, 0.1271, 0.4159, 0.0774, 0.4507, 0.1037, 0.3812, 0.2838, 0.6521, 0.2459, 0.6138, 0.2988, 0.6157, 0.1878, 0.4562, 0.1726, 0.5237, 0.1429, 0.5019, 0.2295, 0.4779, 0.2201, 0.5172, 0.1726, 0.5237, 0.1598, 0.5587, 0.134, 0.5992, 0.1181, 0.5741, 0.1736, 0.5854, 0.1379, 0.6202, 0.134, 0.5992, 0.1113, 0.5293, 0.1006, 0.5609, 0.08445, 0.5498, 0.07132, 0.4873, 0.08445, 0.5498, 0.05094, 0.521, 0.2216, 0.6472, 0.1886, 0.615, 0.2459, 0.6138, 0.1726, 0.5237, 0.1598, 0.5587, 0.1382, 0.545, 0.09479, 0.4596, 0.1113, 0.5293, 0.07132, 0.4873, 0.1429, 0.5019, 0.1382, 0.545, 0.1113, 0.5293, 0.08445, 0.5498, 0.04613, 0.5578, 0.05094, 0.521, 0.1006, 0.5609, 0.09246, 0.5796, 0.07472, 0.5728, 0.126, 0.6461, 0.09739, 0.6503, 0.1379, 0.6202, 0.03995, 0.5148, 0.02062, 0.536, 0.02539, 0.5024, 0.07132, 0.4873, 0.03995, 0.5148, 0.05817, 0.4741, 0.05817, 0.4741, 0.02539, 0.5024, 0.03896, 0.4568, 0.1745, 0.6388, 0.1379, 0.6202, 0.1886, 0.615, 0.1382, 0.545, 0.1181, 0.5741, 0.1006, 0.5609, 0.03324, 0.5395, 0.004971, 0.5639, 0.02062, 0.536, 0.04613, 0.5578, 0.03428, 0.5684, 0.03324, 0.5395, 0.09246, 0.5796, 0.07819, 0.6101, 0.07576, 0.5877, 0.09739, 0.6503, 0.07819, 0.6101, 0.107, 0.6088, 0.08445, 0.5498, 0.07472, 0.5728, 0.06448, 0.569, 0.1379, 0.6202, 0.107, 0.6088, 0.134, 0.5992, 0.1181, 0.5741, 0.107, 0.6088, 0.09246, 0.5796, 0.05094, 0.521, 0.03324, 0.5395, 0.03995, 0.5148, 0.07576, 0.5877, 0.03515, 0.6052, 0.06744, 0.5803, 0.06897, 0.6384, 0.03515, 0.6052, 0.07819, 0.6101, 0.03515, 0.6052, 0.05632, 0.5743, 0.06744, 0.5803, 0.03515, 0.6052, 0.03428, 0.5684, 0.04254, 0.5672, 0.09739, 0.6503, 0.05511, 0.6521, 0.06897, 0.6384, 0.07472, 0.5728, 0.07576, 0.5877, 0.06744, 0.5803, 0.04613, 0.5578, 0.05632, 0.5743, 0.04254, 0.5672, 0.06448, 0.569, 0.06744, 0.5803, 0.05632, 0.5743, 0.755, 0.07075, 0.7472, 0.02774, 0.8067, 0.04158, 0.8592, 0.358, 0.8071, 0.3796, 0.8071, 0.3319, 0.6982, 0.04084, 0.7082, 0.00619, 0.7472, 0.02774, 0.9103, 0.3216, 0.8592, 0.358, 0.8627, 0.3152, 0.6026, 0.4943, 0.5865, 0.5331, 0.6237, 0.5366, 0.1196, 0.321, 0.08491, 0.2847, 0.1677, 0.2898, 0.1196, 0.321, 0.1058, 0.353, 0.08098, 0.3364, 0.5319, 0.3166, 0.4831, 0.3175, 0.4831, 0.2798, 0.5319, 0.3166, 0.5575, 0.2943, 0.5747, 0.3464, 0.08491, 0.2847, 0.08035, 0.2582, 0.1677, 0.2546, 0.2525, 0.4995, 0.2825, 0.5535, 0.2375, 0.5651, 0.5575, 0.2943, 0.4831, 0.2798, 0.4831, 0.2453, 0.1878, 0.4562, 0.1429, 0.5019, 0.09479, 0.4596, 0.5659, 0.2615, 0.4831, 0.2453, 0.4831, 0.2206, 0.1037, 0.3812, 0.0774, 0.4507, 0.04662, 0.4117, 0.2825, 0.5535, 0.2988, 0.6157, 0.2459, 0.6138, 0.08035, 0.2582, 0.06455, 0.2208, 0.1677, 0.2214, 0.4831, 0.2206, 0.4831, 0.1878, 0.5568, 0.1835, 0.6105, 0.1932, 0.5804, 0.2126, 0.5568, 0.1835, 0.1677, 0.2214, 0.06455, 0.2208, 0.08417, 0.1933, 0.06455, 0.2208, 0.0121, 0.1866, 0.02721, 0.1622, 0.4831, 0.1878, 0.4831, 0.1492, 0.5557, 0.1638, 0.02721, 0.1622, 0.04498, 0.139, 0.09028, 0.1614, 0.6079, 0.1654, 0.5568, 0.1835, 0.5557, 0.1638, 0.1677, 0.1821, 0.08417, 0.1933, 0.09028, 0.1614, 0.5548, 0.5262, 0.5465, 0.5672, 0.5739, 0.5719, 0.4831, 0.1492, 0.4831, 0.1296, 0.548, 0.14, 0.6017, 0.1372, 0.5557, 0.1638, 0.548, 0.14, 0.1677, 0.1437, 0.09028, 0.1614, 0.08633, 0.1249, 0.04498, 0.139, 0.05208, 0.1177, 0.08633, 0.1249, 0.05208, 0.1177, 0.06116, 0.0885, 0.08984, 0.08956, 0.5947, 0.1162, 0.548, 0.14, 0.5476, 0.09721, 0.1677, 0.1202, 0.08633, 0.1249, 0.08984, 0.08956, 0.4831, 0.1296, 0.4831, 0.09471, 0.5476, 0.09721, 0.5857, 0.08774, 0.5476, 0.09721, 0.5424, 0.07068, 0.1677, 0.09803, 0.08984, 0.08956, 0.09409, 0.06545, 0.06116, 0.0885, 0.06628, 0.05184, 0.09409, 0.06545, 0.4831, 0.09471, 0.4831, 0.07396, 0.5424, 0.07068, 0.06628, 0.05184, 0.06669, 0.0328, 0.101, 0.0412, 0.582, 0.05164, 0.5424, 0.07068, 0.5449, 0.04081, 0.09409, 0.06545, 0.101, 0.0412, 0.1677, 0.04632, 0.5424, 0.07068, 0.4831, 0.07396, 0.4831, 0.0499, 0.06669, 0.0328, 0.0655, 0.008158, 0.1105, 0.01785, 0.5821, 0.03305, 0.5449, 0.04081, 0.5447, 0.02241, 0.101, 0.0412, 0.1105, 0.01785, 0.1677, 0.01636, 0.5449, 0.04081, 0.4831, 0.0499, 0.4831, 0.01578, 0.6581, 0.5347, 0.6564, 0.4987, 0.6237, 0.5366, 0.4355, 0.6352, 0.3785, 0.6401, 0.3959, 0.6058, 0.3708, 0.6158, 0.3732, 0.5884, 0.3959, 0.6058, 0.3255, 0.5916, 0.3377, 0.5787, 0.3732, 0.5884, 0.6453, 0.5486, 0.6237, 0.5366, 0.6082, 0.5746, 0.4338, 0.6019, 0.3959, 0.6058, 0.4047, 0.5476, 0.3732, 0.5884, 0.3768, 0.5112, 0.4047, 0.5476, 0.3377, 0.5787, 0.3426, 0.5099, 0.3768, 0.5112, 0.471, 0.6244, 0.4355, 0.6352, 0.4338, 0.6019, 0.5594, 0.4945, 0.5548, 0.5262, 0.5865, 0.5331, 0.3768, 0.5112, 0.3753, 0.4574, 0.4035, 0.5109, 0.3426, 0.5099, 0.3447, 0.4578, 0.3753, 0.4574, 0.4728, 0.5532, 0.4458, 0.5312, 0.4623, 0.4774, 0.5739, 0.5719, 0.5567, 0.6414, 0.6012, 0.636, 0.6341, 0.6181, 0.6082, 0.5746, 0.6012, 0.636, 0.5865, 0.5331, 0.5739, 0.5719, 0.6082, 0.5746, 0.4704, 0.5943, 0.4338, 0.6019, 0.4458, 0.5312, 0.5567, 0.6414, 0.5383, 0.6641, 0.6007, 0.6636, 0.6351, 0.6715, 0.6012, 0.636, 0.6007, 0.6636, 0.5203, 0.6294, 0.4775, 0.6655, 0.5383, 0.6641, 0.4623, 0.4774, 0.4035, 0.5109, 0.3999, 0.4647, 0.3753, 0.4574, 0.3802, 0.4313, 0.3999, 0.4647, 0.4458, 0.5312, 0.4047, 0.5476, 0.4035, 0.5109, 0.5465, 0.5672, 0.5203, 0.6294, 0.5567, 0.6414, 0.4775, 0.6655, 0.4667, 0.6833, 0.5178, 0.6935, 0.4978, 0.4524, 0.3999, 0.4647, 0.4086, 0.4303, 0.3482, 0.3911, 0.3345, 0.3269, 0.3606, 0.3657, 0.3057, 0.3883, 0.3125, 0.3281, 0.3345, 0.3269, 0.5325, 0.451, 0.4978, 0.4524, 0.5226, 0.4254, 0.4947, 0.4891, 0.4623, 0.4774, 0.4978, 0.4524, 0.3447, 0.4578, 0.3381, 0.4321, 0.3802, 0.4313, 0.6257, 0.6972, 0.6007, 0.6636, 0.602, 0.6955, 0.5383, 0.6641, 0.5178, 0.6935, 0.602, 0.6955, 0.0774, 0.4507, 0.05817, 0.4741, 0.03896, 0.4568, 0.0774, 0.4507, 0.09479, 0.4596, 0.07132, 0.4873, 0.2375, 0.5651, 0.1736, 0.5854, 0.1598, 0.5587, 0.2375, 0.5651, 0.2459, 0.6138, 0.1886, 0.615, 0.1271, 0.4159, 0.09479, 0.4596, 0.0774, 0.4507, 0.2838, 0.6521, 0.2216, 0.6472, 0.2459, 0.6138, 0.1878, 0.4562, 0.2295, 0.4779, 0.1726, 0.5237, 0.2295, 0.4779, 0.2525, 0.4995, 0.2201, 0.5172, 0.1598, 0.5587, 0.1736, 0.5854, 0.134, 0.5992, 0.1736, 0.5854, 0.1886, 0.615, 0.1379, 0.6202, 0.1113, 0.5293, 0.1382, 0.545, 0.1006, 0.5609, 0.07132, 0.4873, 0.1113, 0.5293, 0.08445, 0.5498, 0.2216, 0.6472, 0.1745, 0.6388, 0.1886, 0.615, 0.1726, 0.5237, 0.2201, 0.5172, 0.1598, 0.5587, 0.09479, 0.4596, 0.1429, 0.5019, 0.1113, 0.5293, 0.1429, 0.5019, 0.1726, 0.5237, 0.1382, 0.545, 0.08445, 0.5498, 0.06448, 0.569, 0.04613, 0.5578, 0.1006, 0.5609, 0.1181, 0.5741, 0.09246, 0.5796, 0.02539, 0.5024, 0.02062, 0.536, 0.01109, 0.5257, 0.03995, 0.5148, 0.03324, 0.5395, 0.02062, 0.536, 0.07132, 0.4873, 0.05094, 0.521, 0.03995, 0.5148, 0.05817, 0.4741, 0.03995, 0.5148, 0.02539, 0.5024, 0.1745, 0.6388, 0.126, 0.6461, 0.1379, 0.6202, 0.1382, 0.545, 0.1598, 0.5587, 0.1181, 0.5741, 0.03324, 0.5395, 0.03428, 0.5684, 0.004971, 0.5639, 0.04613, 0.5578, 0.04254, 0.5672, 0.03428, 0.5684, 0.09246, 0.5796, 0.107, 0.6088, 0.07819, 0.6101, 0.09739, 0.6503, 0.06897, 0.6384, 0.07819, 0.6101, 0.08445, 0.5498, 0.1006, 0.5609, 0.07472, 0.5728, 0.1379, 0.6202, 0.09739, 0.6503, 0.107, 0.6088, 0.1181, 0.5741, 0.134, 0.5992, 0.107, 0.6088, 0.05094, 0.521, 0.04613, 0.5578, 0.03324, 0.5395, 0.07576, 0.5877, 0.07819, 0.6101, 0.03515, 0.6052, 0.06897, 0.6384, 0.05511, 0.6521, 0.03515, 0.6052, 0.03515, 0.6052, 0.04254, 0.5672, 0.05632, 0.5743, 0.03515, 0.6052, 0.004971, 0.5639, 0.03428, 0.5684, 0.01109, 0.5257, 0.02062, 0.536, 0.004971, 0.5639, 0.07472, 0.5728, 0.09246, 0.5796, 0.07576, 0.5877, 0.04613, 0.5578, 0.06448, 0.569, 0.05632, 0.5743, 0.06448, 0.569, 0.07472, 0.5728, 0.06744, 0.5803])
me_icosphere.materials.append(mat_material_001)
me_icosphere.use_remesh_preserve_volume = False
me_icosphere.use_remesh_preserve_attributes = False
me_icosphere.use_mirror_vertex_groups = False
me_icosphere.update()

# ---- objects
ob_cube_001 = bpy.data.objects.new('Cube.001', me_cube_001)
ob_cube = bpy.data.objects.new('Cube', me_cube)
ob_icosphere = bpy.data.objects.new('Icosphere', me_icosphere)
ob_lamp = bpy.data.objects.new('Lamp', light_lamp)
ob_camera = bpy.data.objects.new('Camera', cam_camera)

# ---- transforms, parenting, visibility, modifiers, constraints
ob_cube_001.location = (0.6897, -0.3207, -2.957)
ob_cube_001.rotation_euler = (0.0, -0.0, 1.654)
ob_cube_001.scale = (0.6699, 0.4101, 0.4802)
ob_cube_001.lineart.crease_threshold = 0.0
_m = ob_cube_001.modifiers.new('Subsurf', 'SUBSURF')
_m.uv_smooth = 'PRESERVE_CORNERS'
_m.quality = 2
_m.show_only_control_edges = False
ob_cube.location = (-0.6829, -0.3207, -2.957)
ob_cube.rotation_euler = (0.0, -0.0, 1.488)
ob_cube.scale = (0.6699, 0.4101, 0.4802)
ob_cube.lineart.crease_threshold = 0.0
_m = ob_cube.modifiers.new('Subsurf', 'SUBSURF')
_m.uv_smooth = 'PRESERVE_CORNERS'
_m.quality = 2
_m.show_only_control_edges = False
ob_icosphere.location = (0.0, 0.0, 0.0)
ob_icosphere.lineart.crease_threshold = 0.0
_m = ob_icosphere.modifiers.new('Subsurf', 'SUBSURF')
_m.uv_smooth = 'PRESERVE_CORNERS'
_m.quality = 2
_m.show_only_control_edges = False
_m = ob_icosphere.modifiers.new('Mirror', 'MIRROR')
ob_lamp.location = (4.076, 1.005, 5.904)
ob_lamp.rotation_euler = (0.6503, 0.05522, 1.866)
ob_lamp.lock_rotations_4d = False
ob_lamp.empty_display_type = 'ARROWS'
ob_lamp.color = (0.0, 0.0, 0.0, 0.0)
ob_lamp.lineart.crease_threshold = 0.0
ob_camera.location = (7.481, -6.508, 5.344)
ob_camera.rotation_euler = (1.109, 0.0, 0.8149)
ob_camera.lock_rotations_4d = False
ob_camera.empty_display_type = 'ARROWS'
ob_camera.color = (0.0, 0.0, 0.0, 0.0)
ob_camera.display_type = 'WIRE'
ob_camera.lineart.crease_threshold = 0.0

# ---- collection membership
col_collection_1.objects.link(ob_cube_001)
col_collection_1.objects.link(ob_cube)
col_collection_1.objects.link(ob_icosphere)
col_collection_20.objects.link(ob_lamp)
col_collection_20.objects.link(ob_camera)

# ---- scene / render settings (as saved in the file)
scene.camera = ob_camera
scene.frame_start = 1; scene.frame_end = 250; scene.frame_set(0)
scene.render.engine = 'BLENDER_EEVEE_NEXT'
scene.render.resolution_percentage = 50
scene.render.dither_intensity = 0.0
scene.cycles.use_denoising = False
scene.cycles.samples = 128
scene.cycles.sampling_pattern = 'TABULATED_SOBOL'
scene.cycles.light_sampling_threshold = 0.0
scene.cycles.use_adaptive_sampling = False
scene.cycles.use_light_tree = False
scene.cycles.blur_glossy = 0.0
scene.cycles.sample_clamp_indirect = 0.0
scene.view_settings.view_transform = 'Standard'
bpy.context.view_layer.update()
